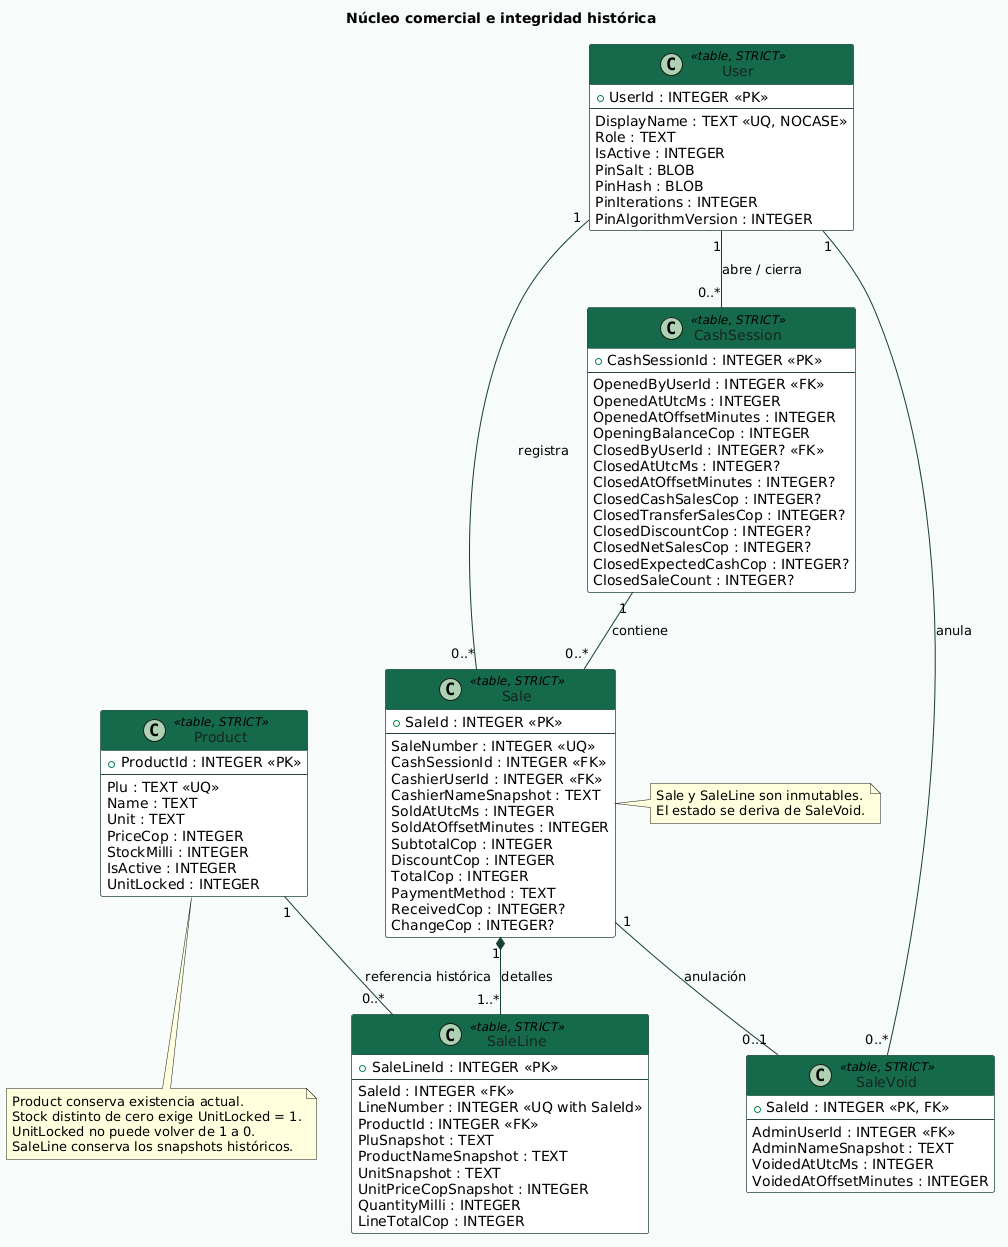

The diagram above was rendered by PlantUML. Its source (embedded in the PNG):
@startuml
skinparam backgroundColor #F7FAF8
skinparam shadowing false
skinparam class {
  BackgroundColor White
  BorderColor #24463B
  ArrowColor #173F32
  HeaderBackgroundColor #176B4D
  FontColor #17251F
  HeaderFontColor White
}
title Núcleo comercial e integridad histórica

class User <<table, STRICT>> {
  {field} + UserId : INTEGER <<PK>>
  --
  DisplayName : TEXT <<UQ, NOCASE>>
  Role : TEXT
  IsActive : INTEGER
  PinSalt : BLOB
  PinHash : BLOB
  PinIterations : INTEGER
  PinAlgorithmVersion : INTEGER
}

class Product <<table, STRICT>> {
  {field} + ProductId : INTEGER <<PK>>
  --
  Plu : TEXT <<UQ>>
  Name : TEXT
  Unit : TEXT
  PriceCop : INTEGER
  StockMilli : INTEGER
  IsActive : INTEGER
  UnitLocked : INTEGER
}

class CashSession <<table, STRICT>> {
  {field} + CashSessionId : INTEGER <<PK>>
  --
  OpenedByUserId : INTEGER <<FK>>
  OpenedAtUtcMs : INTEGER
  OpenedAtOffsetMinutes : INTEGER
  OpeningBalanceCop : INTEGER
  ClosedByUserId : INTEGER? <<FK>>
  ClosedAtUtcMs : INTEGER?
  ClosedAtOffsetMinutes : INTEGER?
  ClosedCashSalesCop : INTEGER?
  ClosedTransferSalesCop : INTEGER?
  ClosedDiscountCop : INTEGER?
  ClosedNetSalesCop : INTEGER?
  ClosedExpectedCashCop : INTEGER?
  ClosedSaleCount : INTEGER?
}

class Sale <<table, STRICT>> {
  {field} + SaleId : INTEGER <<PK>>
  --
  SaleNumber : INTEGER <<UQ>>
  CashSessionId : INTEGER <<FK>>
  CashierUserId : INTEGER <<FK>>
  CashierNameSnapshot : TEXT
  SoldAtUtcMs : INTEGER
  SoldAtOffsetMinutes : INTEGER
  SubtotalCop : INTEGER
  DiscountCop : INTEGER
  TotalCop : INTEGER
  PaymentMethod : TEXT
  ReceivedCop : INTEGER?
  ChangeCop : INTEGER?
}

class SaleLine <<table, STRICT>> {
  {field} + SaleLineId : INTEGER <<PK>>
  --
  SaleId : INTEGER <<FK>>
  LineNumber : INTEGER <<UQ with SaleId>>
  ProductId : INTEGER <<FK>>
  PluSnapshot : TEXT
  ProductNameSnapshot : TEXT
  UnitSnapshot : TEXT
  UnitPriceCopSnapshot : INTEGER
  QuantityMilli : INTEGER
  LineTotalCop : INTEGER
}

class SaleVoid <<table, STRICT>> {
  {field} + SaleId : INTEGER <<PK, FK>>
  --
  AdminUserId : INTEGER <<FK>>
  AdminNameSnapshot : TEXT
  VoidedAtUtcMs : INTEGER
  VoidedAtOffsetMinutes : INTEGER
}

User "1" -- "0..*" CashSession : abre / cierra
User "1" -- "0..*" Sale : registra
User "1" -- "0..*" SaleVoid : anula
CashSession "1" -- "0..*" Sale : contiene
Sale "1" *-- "1..*" SaleLine : detalles
Product "1" -- "0..*" SaleLine : referencia histórica
Sale "1" -- "0..1" SaleVoid : anulación

note right of Sale
  Sale y SaleLine son inmutables.
  El estado se deriva de SaleVoid.
end note

note bottom of Product
  Product conserva existencia actual.
  Stock distinto de cero exige UnitLocked = 1.
  UnitLocked no puede volver de 1 a 0.
  SaleLine conserva los snapshots históricos.
end note
@enduml